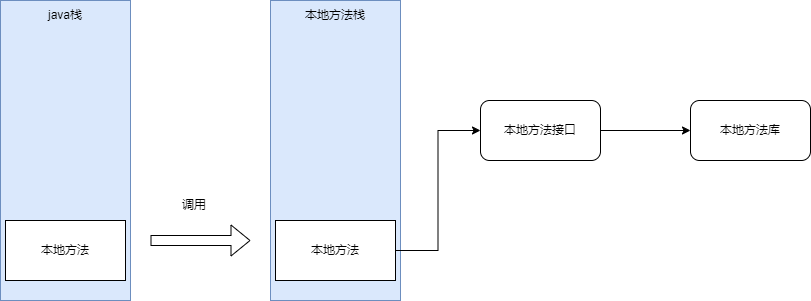

The diagram above was exported from draw.io. Its source (the exported page's mxGraphModel, read from the mxfile embedded in the PNG):
<mxGraphModel dx="1434" dy="738" grid="1" gridSize="10" guides="1" tooltips="1" connect="1" arrows="1" fold="1" page="1" pageScale="1" pageWidth="827" pageHeight="1169" math="0" shadow="0">
  <root>
    <mxCell id="0" />
    <mxCell id="1" parent="0" />
    <mxCell id="iHIJG8xrg186S5cdDH2G-1" value="" style="rounded=0;whiteSpace=wrap;html=1;fillColor=#dae8fc;strokeColor=#6c8ebf;" vertex="1" parent="1">
      <mxGeometry x="80" y="250" width="130" height="300" as="geometry" />
    </mxCell>
    <mxCell id="iHIJG8xrg186S5cdDH2G-2" value="java栈" style="text;html=1;align=center;verticalAlign=middle;whiteSpace=wrap;rounded=0;" vertex="1" parent="1">
      <mxGeometry x="115" y="250" width="60" height="30" as="geometry" />
    </mxCell>
    <mxCell id="iHIJG8xrg186S5cdDH2G-3" value="" style="rounded=0;whiteSpace=wrap;html=1;fillColor=#dae8fc;strokeColor=#6c8ebf;" vertex="1" parent="1">
      <mxGeometry x="350" y="250" width="130" height="300" as="geometry" />
    </mxCell>
    <mxCell id="iHIJG8xrg186S5cdDH2G-4" value="本地方法栈" style="text;html=1;align=center;verticalAlign=middle;whiteSpace=wrap;rounded=0;" vertex="1" parent="1">
      <mxGeometry x="375" y="250" width="80" height="30" as="geometry" />
    </mxCell>
    <mxCell id="iHIJG8xrg186S5cdDH2G-5" value="本地方法" style="rounded=0;whiteSpace=wrap;html=1;" vertex="1" parent="1">
      <mxGeometry x="85" y="470" width="120" height="60" as="geometry" />
    </mxCell>
    <mxCell id="iHIJG8xrg186S5cdDH2G-12" style="edgeStyle=orthogonalEdgeStyle;rounded=0;orthogonalLoop=1;jettySize=auto;html=1;exitX=1;exitY=0.5;exitDx=0;exitDy=0;entryX=0;entryY=0.5;entryDx=0;entryDy=0;" edge="1" parent="1" source="iHIJG8xrg186S5cdDH2G-6" target="iHIJG8xrg186S5cdDH2G-9">
      <mxGeometry relative="1" as="geometry" />
    </mxCell>
    <mxCell id="iHIJG8xrg186S5cdDH2G-6" value="本地方法" style="rounded=0;whiteSpace=wrap;html=1;" vertex="1" parent="1">
      <mxGeometry x="355" y="470" width="120" height="60" as="geometry" />
    </mxCell>
    <mxCell id="iHIJG8xrg186S5cdDH2G-7" value="" style="shape=flexArrow;endArrow=classic;html=1;rounded=0;" edge="1" parent="1">
      <mxGeometry width="50" height="50" relative="1" as="geometry">
        <mxPoint x="230" y="490" as="sourcePoint" />
        <mxPoint x="330" y="490" as="targetPoint" />
      </mxGeometry>
    </mxCell>
    <mxCell id="iHIJG8xrg186S5cdDH2G-8" value="调用" style="text;html=1;align=center;verticalAlign=middle;whiteSpace=wrap;rounded=0;" vertex="1" parent="1">
      <mxGeometry x="244" y="440" width="60" height="30" as="geometry" />
    </mxCell>
    <mxCell id="iHIJG8xrg186S5cdDH2G-13" style="edgeStyle=orthogonalEdgeStyle;rounded=0;orthogonalLoop=1;jettySize=auto;html=1;exitX=1;exitY=0.5;exitDx=0;exitDy=0;entryX=0;entryY=0.5;entryDx=0;entryDy=0;" edge="1" parent="1" source="iHIJG8xrg186S5cdDH2G-9" target="iHIJG8xrg186S5cdDH2G-10">
      <mxGeometry relative="1" as="geometry" />
    </mxCell>
    <mxCell id="iHIJG8xrg186S5cdDH2G-9" value="本地方法接口" style="rounded=1;whiteSpace=wrap;html=1;" vertex="1" parent="1">
      <mxGeometry x="560" y="350" width="120" height="60" as="geometry" />
    </mxCell>
    <mxCell id="iHIJG8xrg186S5cdDH2G-10" value="本地方法库" style="rounded=1;whiteSpace=wrap;html=1;" vertex="1" parent="1">
      <mxGeometry x="770" y="350" width="120" height="60" as="geometry" />
    </mxCell>
  </root>
</mxGraphModel>